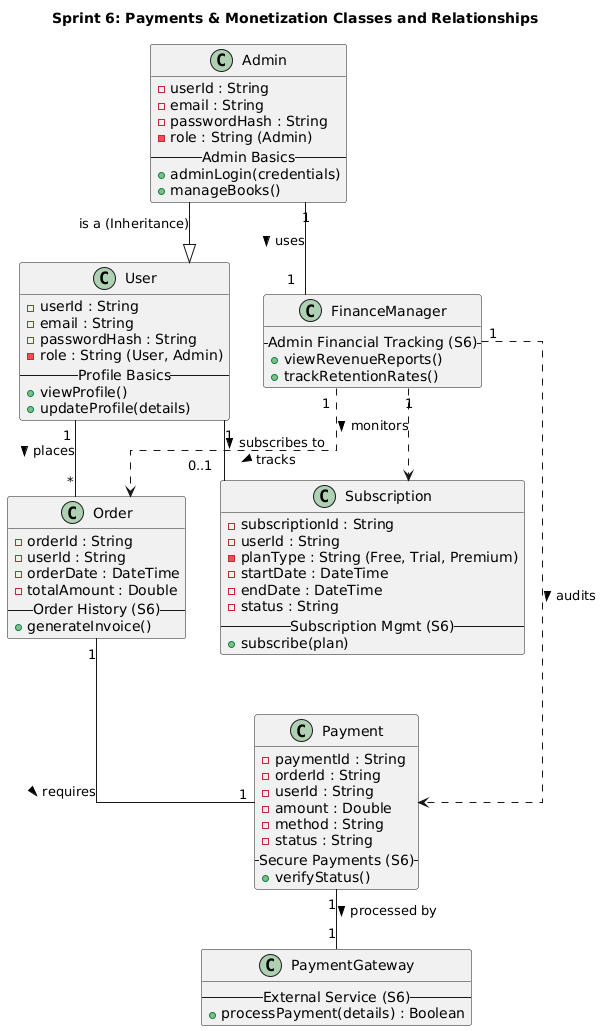

The diagram above was rendered by PlantUML. Its source (embedded in the PNG):
@startuml
title Sprint 6: Payments & Monetization Classes and Relationships

skinparam classAttributeIconStyle private
skinparam linetype ortho

' =========================================================================
' CORE DEPENDENCIES (Existing Classes - FULL DEFINITIONS)
' =========================================================================

class User {
  - userId : String
  - email : String
  - passwordHash : String
  - role : String (User, Admin)
  -- Profile Basics --
  + viewProfile()
  + updateProfile(details)
}

class Admin {
  ' Inherits all attributes/methods from User
  - userId : String
  - email : String
  - passwordHash : String
  - role : String (Admin)
  -- Admin Basics --
  + adminLogin(credentials)
  + manageBooks()
}

' Inheritance Relationship
Admin --|> User : is a (Inheritance)

' =========================================================================
' NEW SPRINT 6 CLASSES: PAYMENTS & MONETIZATION
' =========================================================================

  class Subscription {
    - subscriptionId : String
    - userId : String
    - planType : String (Free, Trial, Premium)
    - startDate : DateTime
    - endDate : DateTime
    - status : String
    -- Subscription Mgmt (S6) --
    + subscribe(plan)
  }

  class Order {
    - orderId : String
    - userId : String
    - orderDate : DateTime
    - totalAmount : Double
    -- Order History (S6) --
    + generateInvoice()
  }

  class Payment {
    - paymentId : String
    - orderId : String
    - userId : String
    - amount : Double
    - method : String
    - status : String
    -- Secure Payments (S6) --
    + verifyStatus()
  }

  class PaymentGateway {
    -- External Service (S6) --
    + processPayment(details) : Boolean
  }

  class FinanceManager {
    -- Admin Financial Tracking (S6) --
    + viewRevenueReports()
    + trackRetentionRates()
  }

' =========================================================================
' RELATIONSHIPS
' =========================================================================

' User to Monetization
User "1" -- "0..1" Subscription : subscribes to >
User "1" -- "*" Order : places >

' Transaction Flow
Order "1" -- "1" Payment : requires >
Payment "1" -- "1" PaymentGateway : processed by >

' Admin/Tracking
Admin "1" -- "1" FinanceManager : uses >
FinanceManager "1" ..> Order : tracks >
FinanceManager "1" ..> Subscription : monitors >
FinanceManager "1" ..> Payment : audits >
@enduml